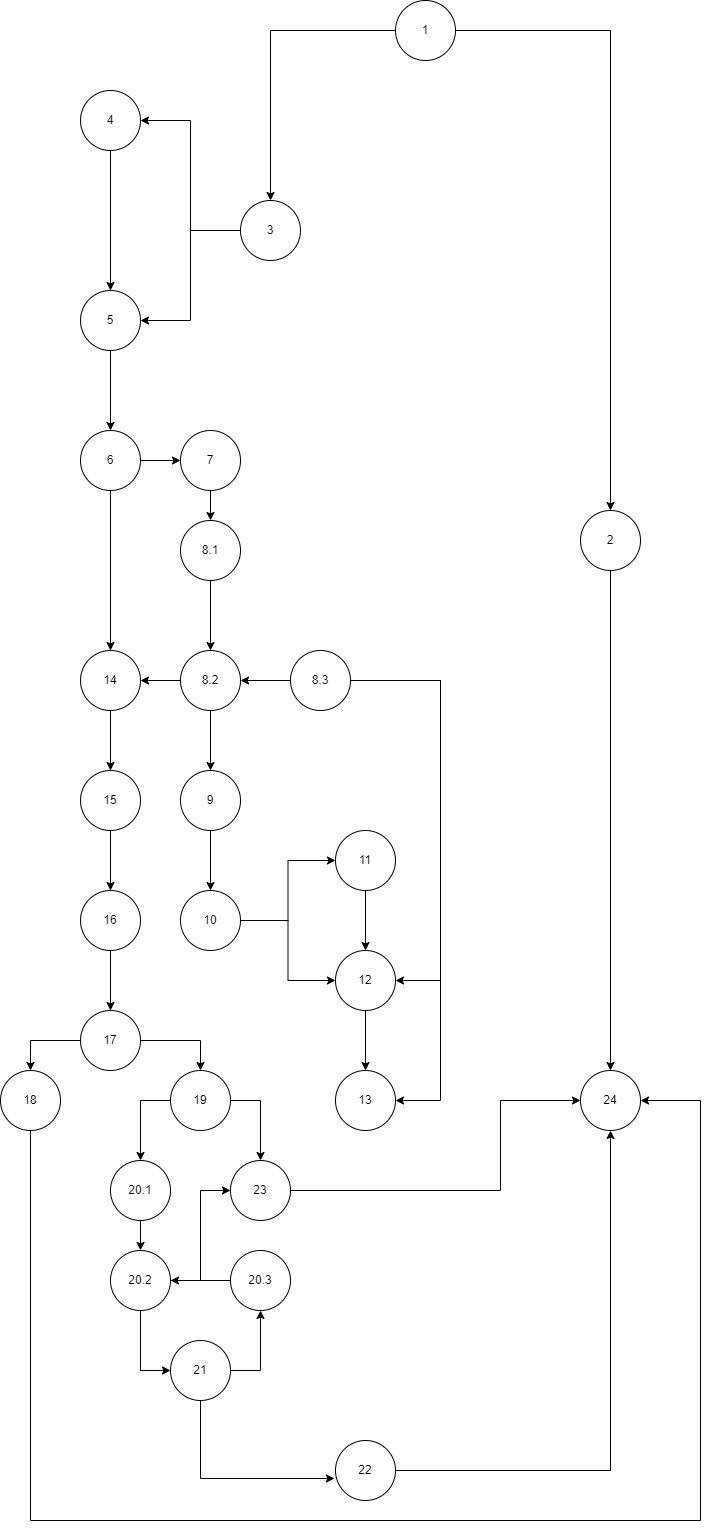

The diagram above was exported from draw.io. Its source (the exported page's mxGraphModel, read from the mxfile embedded in the PNG):
<mxGraphModel dx="1434" dy="760" grid="1" gridSize="10" guides="1" tooltips="1" connect="1" arrows="1" fold="1" page="1" pageScale="1" pageWidth="850" pageHeight="1100" math="0" shadow="0">
  <root>
    <mxCell id="0" />
    <mxCell id="1" parent="0" />
    <mxCell id="rsi-Chdr7Lqwam1axBz9-6" style="edgeStyle=orthogonalEdgeStyle;rounded=0;orthogonalLoop=1;jettySize=auto;html=1;entryX=0.5;entryY=0;entryDx=0;entryDy=0;" edge="1" parent="1" source="rsi-Chdr7Lqwam1axBz9-4" target="rsi-Chdr7Lqwam1axBz9-5">
      <mxGeometry relative="1" as="geometry" />
    </mxCell>
    <mxCell id="rsi-Chdr7Lqwam1axBz9-8" style="edgeStyle=orthogonalEdgeStyle;rounded=0;orthogonalLoop=1;jettySize=auto;html=1;exitX=0;exitY=0.5;exitDx=0;exitDy=0;entryX=0.5;entryY=0;entryDx=0;entryDy=0;" edge="1" parent="1" source="rsi-Chdr7Lqwam1axBz9-4" target="rsi-Chdr7Lqwam1axBz9-7">
      <mxGeometry relative="1" as="geometry" />
    </mxCell>
    <mxCell id="rsi-Chdr7Lqwam1axBz9-4" value="1" style="ellipse;whiteSpace=wrap;html=1;aspect=fixed;" vertex="1" parent="1">
      <mxGeometry x="395" y="80" width="60" height="60" as="geometry" />
    </mxCell>
    <mxCell id="rsi-Chdr7Lqwam1axBz9-59" style="edgeStyle=orthogonalEdgeStyle;rounded=0;orthogonalLoop=1;jettySize=auto;html=1;entryX=0.5;entryY=0;entryDx=0;entryDy=0;" edge="1" parent="1" source="rsi-Chdr7Lqwam1axBz9-5" target="rsi-Chdr7Lqwam1axBz9-58">
      <mxGeometry relative="1" as="geometry" />
    </mxCell>
    <mxCell id="rsi-Chdr7Lqwam1axBz9-5" value="2" style="ellipse;whiteSpace=wrap;html=1;aspect=fixed;" vertex="1" parent="1">
      <mxGeometry x="580" y="590" width="60" height="60" as="geometry" />
    </mxCell>
    <mxCell id="rsi-Chdr7Lqwam1axBz9-11" style="edgeStyle=orthogonalEdgeStyle;rounded=0;orthogonalLoop=1;jettySize=auto;html=1;entryX=1;entryY=0.5;entryDx=0;entryDy=0;" edge="1" parent="1" source="rsi-Chdr7Lqwam1axBz9-7" target="rsi-Chdr7Lqwam1axBz9-9">
      <mxGeometry relative="1" as="geometry" />
    </mxCell>
    <mxCell id="rsi-Chdr7Lqwam1axBz9-13" style="edgeStyle=orthogonalEdgeStyle;rounded=0;orthogonalLoop=1;jettySize=auto;html=1;entryX=1;entryY=0.5;entryDx=0;entryDy=0;" edge="1" parent="1" source="rsi-Chdr7Lqwam1axBz9-7" target="rsi-Chdr7Lqwam1axBz9-10">
      <mxGeometry relative="1" as="geometry" />
    </mxCell>
    <mxCell id="rsi-Chdr7Lqwam1axBz9-7" value="3" style="ellipse;whiteSpace=wrap;html=1;aspect=fixed;" vertex="1" parent="1">
      <mxGeometry x="240" y="280" width="60" height="60" as="geometry" />
    </mxCell>
    <mxCell id="rsi-Chdr7Lqwam1axBz9-14" style="edgeStyle=orthogonalEdgeStyle;rounded=0;orthogonalLoop=1;jettySize=auto;html=1;" edge="1" parent="1" source="rsi-Chdr7Lqwam1axBz9-9" target="rsi-Chdr7Lqwam1axBz9-10">
      <mxGeometry relative="1" as="geometry" />
    </mxCell>
    <mxCell id="rsi-Chdr7Lqwam1axBz9-9" value="4" style="ellipse;whiteSpace=wrap;html=1;aspect=fixed;" vertex="1" parent="1">
      <mxGeometry x="80" y="170" width="60" height="60" as="geometry" />
    </mxCell>
    <mxCell id="rsi-Chdr7Lqwam1axBz9-19" style="edgeStyle=orthogonalEdgeStyle;rounded=0;orthogonalLoop=1;jettySize=auto;html=1;entryX=0.5;entryY=0;entryDx=0;entryDy=0;" edge="1" parent="1" source="rsi-Chdr7Lqwam1axBz9-10" target="rsi-Chdr7Lqwam1axBz9-16">
      <mxGeometry relative="1" as="geometry" />
    </mxCell>
    <mxCell id="rsi-Chdr7Lqwam1axBz9-10" value="5" style="ellipse;whiteSpace=wrap;html=1;aspect=fixed;" vertex="1" parent="1">
      <mxGeometry x="80" y="370" width="60" height="60" as="geometry" />
    </mxCell>
    <mxCell id="rsi-Chdr7Lqwam1axBz9-25" style="edgeStyle=orthogonalEdgeStyle;rounded=0;orthogonalLoop=1;jettySize=auto;html=1;entryX=0.5;entryY=0;entryDx=0;entryDy=0;" edge="1" parent="1" source="rsi-Chdr7Lqwam1axBz9-16" target="rsi-Chdr7Lqwam1axBz9-24">
      <mxGeometry relative="1" as="geometry" />
    </mxCell>
    <mxCell id="rsi-Chdr7Lqwam1axBz9-53" style="edgeStyle=orthogonalEdgeStyle;rounded=0;orthogonalLoop=1;jettySize=auto;html=1;entryX=0;entryY=0.5;entryDx=0;entryDy=0;" edge="1" parent="1" source="rsi-Chdr7Lqwam1axBz9-16" target="rsi-Chdr7Lqwam1axBz9-21">
      <mxGeometry relative="1" as="geometry" />
    </mxCell>
    <mxCell id="rsi-Chdr7Lqwam1axBz9-16" value="6" style="ellipse;whiteSpace=wrap;html=1;aspect=fixed;" vertex="1" parent="1">
      <mxGeometry x="80" y="510" width="60" height="60" as="geometry" />
    </mxCell>
    <mxCell id="rsi-Chdr7Lqwam1axBz9-27" style="edgeStyle=orthogonalEdgeStyle;rounded=0;orthogonalLoop=1;jettySize=auto;html=1;entryX=0.5;entryY=0;entryDx=0;entryDy=0;" edge="1" parent="1" source="rsi-Chdr7Lqwam1axBz9-21" target="rsi-Chdr7Lqwam1axBz9-26">
      <mxGeometry relative="1" as="geometry" />
    </mxCell>
    <mxCell id="rsi-Chdr7Lqwam1axBz9-21" value="7" style="ellipse;whiteSpace=wrap;html=1;aspect=fixed;" vertex="1" parent="1">
      <mxGeometry x="180" y="510" width="60" height="60" as="geometry" />
    </mxCell>
    <mxCell id="rsi-Chdr7Lqwam1axBz9-48" style="edgeStyle=orthogonalEdgeStyle;rounded=0;orthogonalLoop=1;jettySize=auto;html=1;entryX=0.5;entryY=0;entryDx=0;entryDy=0;" edge="1" parent="1" source="rsi-Chdr7Lqwam1axBz9-24" target="rsi-Chdr7Lqwam1axBz9-47">
      <mxGeometry relative="1" as="geometry" />
    </mxCell>
    <mxCell id="rsi-Chdr7Lqwam1axBz9-24" value="14" style="ellipse;whiteSpace=wrap;html=1;aspect=fixed;" vertex="1" parent="1">
      <mxGeometry x="80" y="730" width="60" height="60" as="geometry" />
    </mxCell>
    <mxCell id="rsi-Chdr7Lqwam1axBz9-29" style="edgeStyle=orthogonalEdgeStyle;rounded=0;orthogonalLoop=1;jettySize=auto;html=1;entryX=0.5;entryY=0;entryDx=0;entryDy=0;" edge="1" parent="1" source="rsi-Chdr7Lqwam1axBz9-26" target="rsi-Chdr7Lqwam1axBz9-28">
      <mxGeometry relative="1" as="geometry" />
    </mxCell>
    <mxCell id="rsi-Chdr7Lqwam1axBz9-26" value="8.1" style="ellipse;whiteSpace=wrap;html=1;aspect=fixed;" vertex="1" parent="1">
      <mxGeometry x="180" y="600" width="60" height="60" as="geometry" />
    </mxCell>
    <mxCell id="rsi-Chdr7Lqwam1axBz9-34" style="edgeStyle=orthogonalEdgeStyle;rounded=0;orthogonalLoop=1;jettySize=auto;html=1;entryX=0.5;entryY=0;entryDx=0;entryDy=0;" edge="1" parent="1" source="rsi-Chdr7Lqwam1axBz9-28" target="rsi-Chdr7Lqwam1axBz9-33">
      <mxGeometry relative="1" as="geometry" />
    </mxCell>
    <mxCell id="rsi-Chdr7Lqwam1axBz9-78" style="edgeStyle=orthogonalEdgeStyle;rounded=0;orthogonalLoop=1;jettySize=auto;html=1;entryX=1;entryY=0.5;entryDx=0;entryDy=0;" edge="1" parent="1" source="rsi-Chdr7Lqwam1axBz9-28" target="rsi-Chdr7Lqwam1axBz9-24">
      <mxGeometry relative="1" as="geometry" />
    </mxCell>
    <mxCell id="rsi-Chdr7Lqwam1axBz9-28" value="8.2" style="ellipse;whiteSpace=wrap;html=1;aspect=fixed;" vertex="1" parent="1">
      <mxGeometry x="180" y="730" width="60" height="60" as="geometry" />
    </mxCell>
    <mxCell id="rsi-Chdr7Lqwam1axBz9-45" style="edgeStyle=orthogonalEdgeStyle;rounded=0;orthogonalLoop=1;jettySize=auto;html=1;entryX=1;entryY=0.5;entryDx=0;entryDy=0;" edge="1" parent="1" source="rsi-Chdr7Lqwam1axBz9-31" target="rsi-Chdr7Lqwam1axBz9-38">
      <mxGeometry relative="1" as="geometry">
        <Array as="points">
          <mxPoint x="440" y="760" />
          <mxPoint x="440" y="1060" />
        </Array>
      </mxGeometry>
    </mxCell>
    <mxCell id="rsi-Chdr7Lqwam1axBz9-46" style="edgeStyle=orthogonalEdgeStyle;rounded=0;orthogonalLoop=1;jettySize=auto;html=1;entryX=1;entryY=0.5;entryDx=0;entryDy=0;" edge="1" parent="1" source="rsi-Chdr7Lqwam1axBz9-31" target="rsi-Chdr7Lqwam1axBz9-42">
      <mxGeometry relative="1" as="geometry">
        <Array as="points">
          <mxPoint x="440" y="760" />
          <mxPoint x="440" y="1180" />
        </Array>
      </mxGeometry>
    </mxCell>
    <mxCell id="rsi-Chdr7Lqwam1axBz9-77" style="edgeStyle=orthogonalEdgeStyle;rounded=0;orthogonalLoop=1;jettySize=auto;html=1;entryX=1;entryY=0.5;entryDx=0;entryDy=0;" edge="1" parent="1" source="rsi-Chdr7Lqwam1axBz9-31" target="rsi-Chdr7Lqwam1axBz9-28">
      <mxGeometry relative="1" as="geometry" />
    </mxCell>
    <mxCell id="rsi-Chdr7Lqwam1axBz9-31" value="8.3" style="ellipse;whiteSpace=wrap;html=1;aspect=fixed;" vertex="1" parent="1">
      <mxGeometry x="290" y="730" width="60" height="60" as="geometry" />
    </mxCell>
    <mxCell id="rsi-Chdr7Lqwam1axBz9-36" style="edgeStyle=orthogonalEdgeStyle;rounded=0;orthogonalLoop=1;jettySize=auto;html=1;entryX=0.5;entryY=0;entryDx=0;entryDy=0;" edge="1" parent="1" source="rsi-Chdr7Lqwam1axBz9-33" target="rsi-Chdr7Lqwam1axBz9-35">
      <mxGeometry relative="1" as="geometry" />
    </mxCell>
    <mxCell id="rsi-Chdr7Lqwam1axBz9-33" value="9" style="ellipse;whiteSpace=wrap;html=1;aspect=fixed;" vertex="1" parent="1">
      <mxGeometry x="180" y="850" width="60" height="60" as="geometry" />
    </mxCell>
    <mxCell id="rsi-Chdr7Lqwam1axBz9-39" style="edgeStyle=orthogonalEdgeStyle;rounded=0;orthogonalLoop=1;jettySize=auto;html=1;entryX=0;entryY=0.5;entryDx=0;entryDy=0;" edge="1" parent="1" source="rsi-Chdr7Lqwam1axBz9-35" target="rsi-Chdr7Lqwam1axBz9-37">
      <mxGeometry relative="1" as="geometry" />
    </mxCell>
    <mxCell id="rsi-Chdr7Lqwam1axBz9-40" style="edgeStyle=orthogonalEdgeStyle;rounded=0;orthogonalLoop=1;jettySize=auto;html=1;" edge="1" parent="1" source="rsi-Chdr7Lqwam1axBz9-35" target="rsi-Chdr7Lqwam1axBz9-38">
      <mxGeometry relative="1" as="geometry" />
    </mxCell>
    <mxCell id="rsi-Chdr7Lqwam1axBz9-35" value="10" style="ellipse;whiteSpace=wrap;html=1;aspect=fixed;" vertex="1" parent="1">
      <mxGeometry x="180" y="970" width="60" height="60" as="geometry" />
    </mxCell>
    <mxCell id="rsi-Chdr7Lqwam1axBz9-41" style="edgeStyle=orthogonalEdgeStyle;rounded=0;orthogonalLoop=1;jettySize=auto;html=1;entryX=0.5;entryY=0;entryDx=0;entryDy=0;" edge="1" parent="1" source="rsi-Chdr7Lqwam1axBz9-37" target="rsi-Chdr7Lqwam1axBz9-38">
      <mxGeometry relative="1" as="geometry" />
    </mxCell>
    <mxCell id="rsi-Chdr7Lqwam1axBz9-37" value="11" style="ellipse;whiteSpace=wrap;html=1;aspect=fixed;" vertex="1" parent="1">
      <mxGeometry x="335" y="910" width="60" height="60" as="geometry" />
    </mxCell>
    <mxCell id="rsi-Chdr7Lqwam1axBz9-43" style="edgeStyle=orthogonalEdgeStyle;rounded=0;orthogonalLoop=1;jettySize=auto;html=1;" edge="1" parent="1" source="rsi-Chdr7Lqwam1axBz9-38" target="rsi-Chdr7Lqwam1axBz9-42">
      <mxGeometry relative="1" as="geometry" />
    </mxCell>
    <mxCell id="rsi-Chdr7Lqwam1axBz9-38" value="12" style="ellipse;whiteSpace=wrap;html=1;aspect=fixed;" vertex="1" parent="1">
      <mxGeometry x="335" y="1030" width="60" height="60" as="geometry" />
    </mxCell>
    <mxCell id="rsi-Chdr7Lqwam1axBz9-42" value="13" style="ellipse;whiteSpace=wrap;html=1;aspect=fixed;" vertex="1" parent="1">
      <mxGeometry x="335" y="1150" width="60" height="60" as="geometry" />
    </mxCell>
    <mxCell id="rsi-Chdr7Lqwam1axBz9-50" style="edgeStyle=orthogonalEdgeStyle;rounded=0;orthogonalLoop=1;jettySize=auto;html=1;entryX=0.5;entryY=0;entryDx=0;entryDy=0;" edge="1" parent="1" source="rsi-Chdr7Lqwam1axBz9-47" target="rsi-Chdr7Lqwam1axBz9-49">
      <mxGeometry relative="1" as="geometry" />
    </mxCell>
    <mxCell id="rsi-Chdr7Lqwam1axBz9-47" value="15" style="ellipse;whiteSpace=wrap;html=1;aspect=fixed;" vertex="1" parent="1">
      <mxGeometry x="80" y="850" width="60" height="60" as="geometry" />
    </mxCell>
    <mxCell id="rsi-Chdr7Lqwam1axBz9-52" style="edgeStyle=orthogonalEdgeStyle;rounded=0;orthogonalLoop=1;jettySize=auto;html=1;entryX=0.5;entryY=0;entryDx=0;entryDy=0;" edge="1" parent="1" source="rsi-Chdr7Lqwam1axBz9-49" target="rsi-Chdr7Lqwam1axBz9-51">
      <mxGeometry relative="1" as="geometry" />
    </mxCell>
    <mxCell id="rsi-Chdr7Lqwam1axBz9-49" value="16" style="ellipse;whiteSpace=wrap;html=1;aspect=fixed;" vertex="1" parent="1">
      <mxGeometry x="80" y="970" width="60" height="60" as="geometry" />
    </mxCell>
    <mxCell id="rsi-Chdr7Lqwam1axBz9-55" style="edgeStyle=orthogonalEdgeStyle;rounded=0;orthogonalLoop=1;jettySize=auto;html=1;entryX=0.5;entryY=0;entryDx=0;entryDy=0;" edge="1" parent="1" source="rsi-Chdr7Lqwam1axBz9-51" target="rsi-Chdr7Lqwam1axBz9-54">
      <mxGeometry relative="1" as="geometry" />
    </mxCell>
    <mxCell id="rsi-Chdr7Lqwam1axBz9-57" style="edgeStyle=orthogonalEdgeStyle;rounded=0;orthogonalLoop=1;jettySize=auto;html=1;entryX=0.5;entryY=0;entryDx=0;entryDy=0;" edge="1" parent="1" source="rsi-Chdr7Lqwam1axBz9-51" target="rsi-Chdr7Lqwam1axBz9-56">
      <mxGeometry relative="1" as="geometry" />
    </mxCell>
    <mxCell id="rsi-Chdr7Lqwam1axBz9-51" value="17" style="ellipse;whiteSpace=wrap;html=1;aspect=fixed;" vertex="1" parent="1">
      <mxGeometry x="80" y="1090" width="60" height="60" as="geometry" />
    </mxCell>
    <mxCell id="rsi-Chdr7Lqwam1axBz9-62" style="edgeStyle=orthogonalEdgeStyle;rounded=0;orthogonalLoop=1;jettySize=auto;html=1;entryX=0.5;entryY=0;entryDx=0;entryDy=0;" edge="1" parent="1" source="rsi-Chdr7Lqwam1axBz9-54" target="rsi-Chdr7Lqwam1axBz9-61">
      <mxGeometry relative="1" as="geometry">
        <Array as="points">
          <mxPoint x="260" y="1180" />
        </Array>
      </mxGeometry>
    </mxCell>
    <mxCell id="rsi-Chdr7Lqwam1axBz9-63" style="edgeStyle=orthogonalEdgeStyle;rounded=0;orthogonalLoop=1;jettySize=auto;html=1;entryX=0.5;entryY=0;entryDx=0;entryDy=0;" edge="1" parent="1" source="rsi-Chdr7Lqwam1axBz9-54" target="rsi-Chdr7Lqwam1axBz9-60">
      <mxGeometry relative="1" as="geometry">
        <Array as="points">
          <mxPoint x="140" y="1180" />
        </Array>
      </mxGeometry>
    </mxCell>
    <mxCell id="rsi-Chdr7Lqwam1axBz9-54" value="19" style="ellipse;whiteSpace=wrap;html=1;aspect=fixed;" vertex="1" parent="1">
      <mxGeometry x="170" y="1150" width="60" height="60" as="geometry" />
    </mxCell>
    <mxCell id="rsi-Chdr7Lqwam1axBz9-76" style="edgeStyle=orthogonalEdgeStyle;rounded=0;orthogonalLoop=1;jettySize=auto;html=1;entryX=1;entryY=0.5;entryDx=0;entryDy=0;" edge="1" parent="1" source="rsi-Chdr7Lqwam1axBz9-56" target="rsi-Chdr7Lqwam1axBz9-58">
      <mxGeometry relative="1" as="geometry">
        <Array as="points">
          <mxPoint x="30" y="1600" />
          <mxPoint x="700" y="1600" />
          <mxPoint x="700" y="1180" />
        </Array>
      </mxGeometry>
    </mxCell>
    <mxCell id="rsi-Chdr7Lqwam1axBz9-56" value="18" style="ellipse;whiteSpace=wrap;html=1;aspect=fixed;" vertex="1" parent="1">
      <mxGeometry y="1150" width="60" height="60" as="geometry" />
    </mxCell>
    <mxCell id="rsi-Chdr7Lqwam1axBz9-58" value="24" style="ellipse;whiteSpace=wrap;html=1;aspect=fixed;" vertex="1" parent="1">
      <mxGeometry x="580" y="1150" width="60" height="60" as="geometry" />
    </mxCell>
    <mxCell id="rsi-Chdr7Lqwam1axBz9-65" style="edgeStyle=orthogonalEdgeStyle;rounded=0;orthogonalLoop=1;jettySize=auto;html=1;entryX=0.5;entryY=0;entryDx=0;entryDy=0;" edge="1" parent="1" source="rsi-Chdr7Lqwam1axBz9-60" target="rsi-Chdr7Lqwam1axBz9-64">
      <mxGeometry relative="1" as="geometry" />
    </mxCell>
    <mxCell id="rsi-Chdr7Lqwam1axBz9-60" value="20.1" style="ellipse;whiteSpace=wrap;html=1;aspect=fixed;" vertex="1" parent="1">
      <mxGeometry x="110" y="1240" width="60" height="60" as="geometry" />
    </mxCell>
    <mxCell id="rsi-Chdr7Lqwam1axBz9-72" style="edgeStyle=orthogonalEdgeStyle;rounded=0;orthogonalLoop=1;jettySize=auto;html=1;entryX=0;entryY=0.5;entryDx=0;entryDy=0;" edge="1" parent="1" source="rsi-Chdr7Lqwam1axBz9-61" target="rsi-Chdr7Lqwam1axBz9-58">
      <mxGeometry relative="1" as="geometry">
        <Array as="points">
          <mxPoint x="500" y="1270" />
          <mxPoint x="500" y="1180" />
        </Array>
      </mxGeometry>
    </mxCell>
    <mxCell id="rsi-Chdr7Lqwam1axBz9-61" value="23" style="ellipse;whiteSpace=wrap;html=1;aspect=fixed;" vertex="1" parent="1">
      <mxGeometry x="230" y="1240" width="60" height="60" as="geometry" />
    </mxCell>
    <mxCell id="rsi-Chdr7Lqwam1axBz9-66" style="edgeStyle=orthogonalEdgeStyle;rounded=0;orthogonalLoop=1;jettySize=auto;html=1;entryX=0;entryY=0.5;entryDx=0;entryDy=0;" edge="1" parent="1" source="rsi-Chdr7Lqwam1axBz9-64" target="rsi-Chdr7Lqwam1axBz9-61">
      <mxGeometry relative="1" as="geometry" />
    </mxCell>
    <mxCell id="rsi-Chdr7Lqwam1axBz9-71" style="edgeStyle=orthogonalEdgeStyle;rounded=0;orthogonalLoop=1;jettySize=auto;html=1;entryX=0;entryY=0.5;entryDx=0;entryDy=0;" edge="1" parent="1" source="rsi-Chdr7Lqwam1axBz9-64" target="rsi-Chdr7Lqwam1axBz9-69">
      <mxGeometry relative="1" as="geometry" />
    </mxCell>
    <mxCell id="rsi-Chdr7Lqwam1axBz9-64" value="20.2" style="ellipse;whiteSpace=wrap;html=1;aspect=fixed;" vertex="1" parent="1">
      <mxGeometry x="110" y="1330" width="60" height="60" as="geometry" />
    </mxCell>
    <mxCell id="rsi-Chdr7Lqwam1axBz9-81" style="edgeStyle=orthogonalEdgeStyle;rounded=0;orthogonalLoop=1;jettySize=auto;html=1;entryX=1;entryY=0.5;entryDx=0;entryDy=0;" edge="1" parent="1" source="rsi-Chdr7Lqwam1axBz9-67" target="rsi-Chdr7Lqwam1axBz9-64">
      <mxGeometry relative="1" as="geometry" />
    </mxCell>
    <mxCell id="rsi-Chdr7Lqwam1axBz9-67" value="20.3" style="ellipse;whiteSpace=wrap;html=1;aspect=fixed;" vertex="1" parent="1">
      <mxGeometry x="230" y="1330" width="60" height="60" as="geometry" />
    </mxCell>
    <mxCell id="rsi-Chdr7Lqwam1axBz9-70" style="edgeStyle=orthogonalEdgeStyle;rounded=0;orthogonalLoop=1;jettySize=auto;html=1;entryX=0.5;entryY=1;entryDx=0;entryDy=0;" edge="1" parent="1" source="rsi-Chdr7Lqwam1axBz9-69" target="rsi-Chdr7Lqwam1axBz9-67">
      <mxGeometry relative="1" as="geometry">
        <Array as="points">
          <mxPoint x="260" y="1450" />
        </Array>
      </mxGeometry>
    </mxCell>
    <mxCell id="rsi-Chdr7Lqwam1axBz9-74" style="edgeStyle=orthogonalEdgeStyle;rounded=0;orthogonalLoop=1;jettySize=auto;html=1;entryX=-0.017;entryY=0.633;entryDx=0;entryDy=0;entryPerimeter=0;" edge="1" parent="1" source="rsi-Chdr7Lqwam1axBz9-69" target="rsi-Chdr7Lqwam1axBz9-73">
      <mxGeometry relative="1" as="geometry">
        <Array as="points">
          <mxPoint x="200" y="1558" />
        </Array>
      </mxGeometry>
    </mxCell>
    <mxCell id="rsi-Chdr7Lqwam1axBz9-69" value="21" style="ellipse;whiteSpace=wrap;html=1;aspect=fixed;" vertex="1" parent="1">
      <mxGeometry x="170" y="1420" width="60" height="60" as="geometry" />
    </mxCell>
    <mxCell id="rsi-Chdr7Lqwam1axBz9-75" style="edgeStyle=orthogonalEdgeStyle;rounded=0;orthogonalLoop=1;jettySize=auto;html=1;entryX=0.5;entryY=1;entryDx=0;entryDy=0;" edge="1" parent="1" source="rsi-Chdr7Lqwam1axBz9-73" target="rsi-Chdr7Lqwam1axBz9-58">
      <mxGeometry relative="1" as="geometry" />
    </mxCell>
    <mxCell id="rsi-Chdr7Lqwam1axBz9-73" value="22" style="ellipse;whiteSpace=wrap;html=1;aspect=fixed;" vertex="1" parent="1">
      <mxGeometry x="335" y="1520" width="60" height="60" as="geometry" />
    </mxCell>
  </root>
</mxGraphModel>